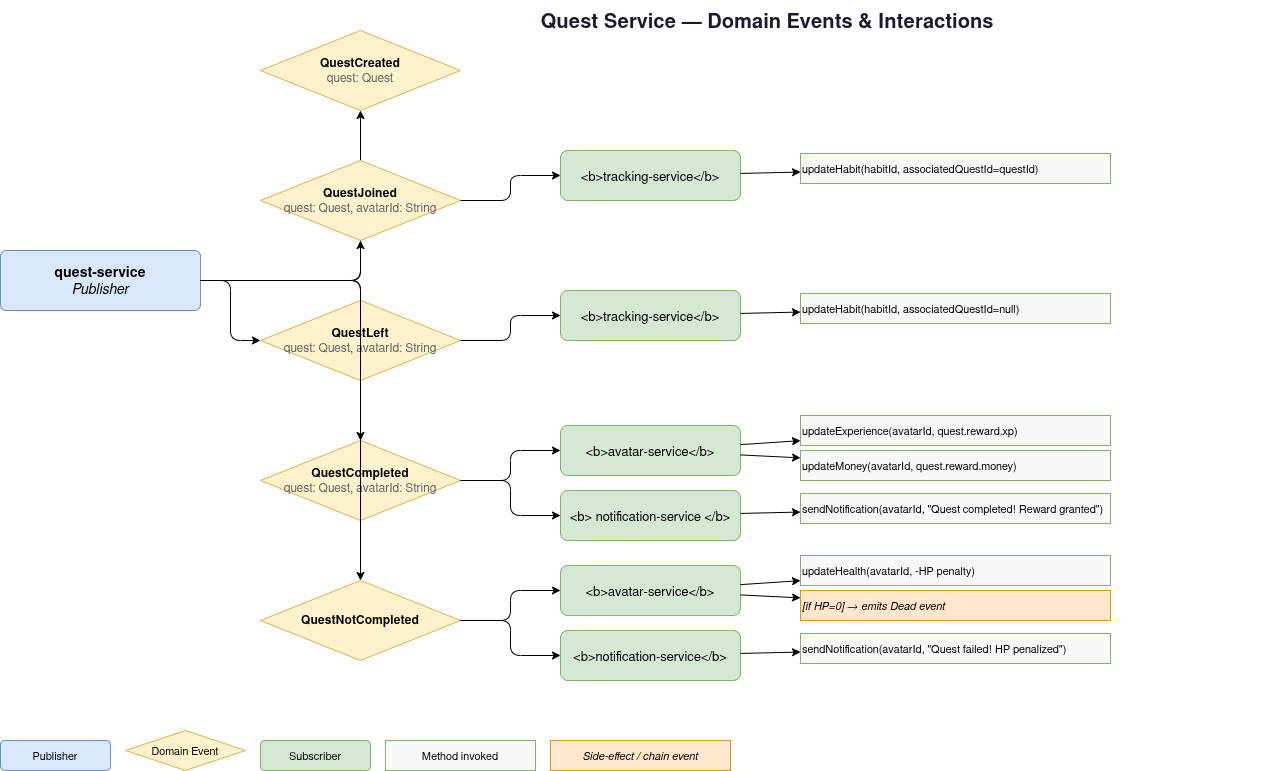

The diagram above was exported from draw.io. Its source (the exported page's mxGraphModel, read from the mxfile embedded in the PNG):
<mxGraphModel dx="817" dy="441" grid="1" gridSize="10" guides="1" tooltips="1" connect="1" arrows="1" fold="1" page="1" pageScale="1" pageWidth="850" pageHeight="1100" math="0" shadow="0">
  <root>
    <mxCell id="0" />
    <mxCell id="1" parent="0" />
    <mxCell id="5_NfzchEm19tOF2NLj2S-226" value="Quest Service — Domain Events &amp; Interactions" style="text;html=1;strokeColor=none;fillColor=none;align=center;verticalAlign=middle;whiteSpace=wrap;rounded=0;fontSize=20;fontStyle=1;fontColor=#1a1a2e;" parent="1" vertex="1">
      <mxGeometry x="327" y="30" width="1000" height="40" as="geometry" />
    </mxCell>
    <mxCell id="5_NfzchEm19tOF2NLj2S-227" value="&lt;b&gt;quest-service&lt;/b&gt;&lt;br&gt;&lt;i&gt;Publisher&lt;/i&gt;" style="rounded=1;whiteSpace=wrap;html=1;fillColor=#dae8fc;strokeColor=#6c8ebf;fontSize=14;arcSize=10;verticalAlign=middle;" parent="1" vertex="1">
      <mxGeometry x="60" y="280" width="200" height="60" as="geometry" />
    </mxCell>
    <mxCell id="5_NfzchEm19tOF2NLj2S-228" value="&lt;b&gt;QuestCreated&lt;/b&gt;&lt;br&gt;&lt;font color='#666'&gt;quest: Quest&lt;/font&gt;" style="rhombus;whiteSpace=wrap;html=1;fillColor=#fff2cc;strokeColor=#d6b656;fontSize=12;" parent="1" vertex="1">
      <mxGeometry x="320" y="60" width="200" height="80" as="geometry" />
    </mxCell>
    <mxCell id="5_NfzchEm19tOF2NLj2S-229" style="edgeStyle=orthogonalEdgeStyle;" parent="1" source="5_NfzchEm19tOF2NLj2S-227" target="5_NfzchEm19tOF2NLj2S-228" edge="1">
      <mxGeometry relative="1" as="geometry" />
    </mxCell>
    <mxCell id="5_NfzchEm19tOF2NLj2S-230" value="&lt;b&gt;QuestJoined&lt;/b&gt;&lt;br&gt;&lt;font color='#666'&gt;quest: Quest, avatarId: String&lt;/font&gt;" style="rhombus;whiteSpace=wrap;html=1;fillColor=#fff2cc;strokeColor=#d6b656;fontSize=12;" parent="1" vertex="1">
      <mxGeometry x="320" y="190" width="200" height="80" as="geometry" />
    </mxCell>
    <mxCell id="5_NfzchEm19tOF2NLj2S-231" style="edgeStyle=orthogonalEdgeStyle;" parent="1" source="5_NfzchEm19tOF2NLj2S-227" target="5_NfzchEm19tOF2NLj2S-230" edge="1">
      <mxGeometry relative="1" as="geometry" />
    </mxCell>
    <mxCell id="5_NfzchEm19tOF2NLj2S-232" value="&lt;b&gt;QuestLeft&lt;/b&gt;&lt;br&gt;&lt;font color='#666'&gt;quest: Quest, avatarId: String&lt;/font&gt;" style="rhombus;whiteSpace=wrap;html=1;fillColor=#fff2cc;strokeColor=#d6b656;fontSize=12;" parent="1" vertex="1">
      <mxGeometry x="320" y="330" width="200" height="80" as="geometry" />
    </mxCell>
    <mxCell id="5_NfzchEm19tOF2NLj2S-233" style="edgeStyle=orthogonalEdgeStyle;" parent="1" source="5_NfzchEm19tOF2NLj2S-227" target="5_NfzchEm19tOF2NLj2S-232" edge="1">
      <mxGeometry relative="1" as="geometry" />
    </mxCell>
    <mxCell id="5_NfzchEm19tOF2NLj2S-234" value="&lt;b&gt;QuestCompleted&lt;/b&gt;&lt;br&gt;&lt;font color='#666'&gt;quest: Quest, avatarId: String&lt;/font&gt;" style="rhombus;whiteSpace=wrap;html=1;fillColor=#fff2cc;strokeColor=#d6b656;fontSize=12;" parent="1" vertex="1">
      <mxGeometry x="320" y="470" width="200" height="80" as="geometry" />
    </mxCell>
    <mxCell id="5_NfzchEm19tOF2NLj2S-235" style="edgeStyle=orthogonalEdgeStyle;" parent="1" source="5_NfzchEm19tOF2NLj2S-227" target="5_NfzchEm19tOF2NLj2S-234" edge="1">
      <mxGeometry relative="1" as="geometry" />
    </mxCell>
    <mxCell id="5_NfzchEm19tOF2NLj2S-236" value="&lt;b&gt;QuestNotCompleted&lt;/b&gt;" style="rhombus;whiteSpace=wrap;html=1;fillColor=#fff2cc;strokeColor=#d6b656;fontSize=12;" parent="1" vertex="1">
      <mxGeometry x="320" y="610" width="200" height="80" as="geometry" />
    </mxCell>
    <mxCell id="5_NfzchEm19tOF2NLj2S-237" style="edgeStyle=orthogonalEdgeStyle;" parent="1" source="5_NfzchEm19tOF2NLj2S-227" target="5_NfzchEm19tOF2NLj2S-236" edge="1">
      <mxGeometry relative="1" as="geometry" />
    </mxCell>
    <mxCell id="5_NfzchEm19tOF2NLj2S-242" value="&lt;b&gt;tracking-service&lt;/b&gt;" style="rounded=1;fillColor=#d5e8d4;strokeColor=#82b366;fontSize=13;" parent="1" vertex="1">
      <mxGeometry x="620" y="180" width="180" height="50" as="geometry" />
    </mxCell>
    <mxCell id="5_NfzchEm19tOF2NLj2S-243" style="edgeStyle=orthogonalEdgeStyle;" parent="1" source="5_NfzchEm19tOF2NLj2S-230" target="5_NfzchEm19tOF2NLj2S-242" edge="1">
      <mxGeometry relative="1" as="geometry" />
    </mxCell>
    <mxCell id="5_NfzchEm19tOF2NLj2S-244" value="updateHabit(habitId, associatedQuestId=questId)" style="rounded=0;fillColor=#f8f8f8;strokeColor=#82b366;fontSize=11;align=left;" parent="1" vertex="1">
      <mxGeometry x="860" y="183" width="310" height="30" as="geometry" />
    </mxCell>
    <mxCell id="5_NfzchEm19tOF2NLj2S-245" parent="1" source="5_NfzchEm19tOF2NLj2S-242" target="5_NfzchEm19tOF2NLj2S-244" edge="1">
      <mxGeometry relative="1" as="geometry" />
    </mxCell>
    <mxCell id="5_NfzchEm19tOF2NLj2S-246" value="&lt;b&gt;tracking-service&lt;/b&gt;" style="rounded=1;fillColor=#d5e8d4;strokeColor=#82b366;fontSize=13;" parent="1" vertex="1">
      <mxGeometry x="620" y="320" width="180" height="50" as="geometry" />
    </mxCell>
    <mxCell id="5_NfzchEm19tOF2NLj2S-247" style="edgeStyle=orthogonalEdgeStyle;" parent="1" source="5_NfzchEm19tOF2NLj2S-232" target="5_NfzchEm19tOF2NLj2S-246" edge="1">
      <mxGeometry relative="1" as="geometry" />
    </mxCell>
    <mxCell id="5_NfzchEm19tOF2NLj2S-248" value="updateHabit(habitId, associatedQuestId=null)" style="rounded=0;fillColor=#f8f8f8;strokeColor=#82b366;fontSize=11;align=left;" parent="1" vertex="1">
      <mxGeometry x="860" y="323" width="310" height="30" as="geometry" />
    </mxCell>
    <mxCell id="5_NfzchEm19tOF2NLj2S-249" parent="1" source="5_NfzchEm19tOF2NLj2S-246" target="5_NfzchEm19tOF2NLj2S-248" edge="1">
      <mxGeometry relative="1" as="geometry" />
    </mxCell>
    <mxCell id="5_NfzchEm19tOF2NLj2S-254" value="&lt;b&gt;avatar-service&lt;/b&gt;" style="rounded=1;fillColor=#d5e8d4;strokeColor=#82b366;fontSize=13;" parent="1" vertex="1">
      <mxGeometry x="620" y="455" width="180" height="50" as="geometry" />
    </mxCell>
    <mxCell id="5_NfzchEm19tOF2NLj2S-255" style="edgeStyle=orthogonalEdgeStyle;" parent="1" source="5_NfzchEm19tOF2NLj2S-234" target="5_NfzchEm19tOF2NLj2S-254" edge="1">
      <mxGeometry relative="1" as="geometry" />
    </mxCell>
    <mxCell id="5_NfzchEm19tOF2NLj2S-256" value="updateExperience(avatarId, quest.reward.xp)" style="rounded=0;fillColor=#f8f8f8;strokeColor=#82b366;fontSize=11;align=left;" parent="1" vertex="1">
      <mxGeometry x="860" y="445" width="310" height="30" as="geometry" />
    </mxCell>
    <mxCell id="5_NfzchEm19tOF2NLj2S-257" value="updateMoney(avatarId, quest.reward.money)" style="rounded=0;fillColor=#f8f8f8;strokeColor=#82b366;fontSize=11;align=left;" parent="1" vertex="1">
      <mxGeometry x="860" y="480" width="310" height="30" as="geometry" />
    </mxCell>
    <mxCell id="5_NfzchEm19tOF2NLj2S-258" parent="1" source="5_NfzchEm19tOF2NLj2S-254" target="5_NfzchEm19tOF2NLj2S-256" edge="1">
      <mxGeometry relative="1" as="geometry" />
    </mxCell>
    <mxCell id="5_NfzchEm19tOF2NLj2S-259" parent="1" source="5_NfzchEm19tOF2NLj2S-254" target="5_NfzchEm19tOF2NLj2S-257" edge="1">
      <mxGeometry relative="1" as="geometry" />
    </mxCell>
    <mxCell id="5_NfzchEm19tOF2NLj2S-260" value="&lt;b&gt; notification-service &lt;/b&gt;" style="rounded=1;fillColor=#d5e8d4;strokeColor=#82b366;fontSize=13;" parent="1" vertex="1">
      <mxGeometry x="620" y="520" width="180" height="50" as="geometry" />
    </mxCell>
    <mxCell id="5_NfzchEm19tOF2NLj2S-261" style="edgeStyle=orthogonalEdgeStyle;" parent="1" source="5_NfzchEm19tOF2NLj2S-234" target="5_NfzchEm19tOF2NLj2S-260" edge="1">
      <mxGeometry relative="1" as="geometry" />
    </mxCell>
    <mxCell id="5_NfzchEm19tOF2NLj2S-262" value="sendNotification(avatarId, &quot;Quest completed! Reward granted&quot;)" style="rounded=0;fillColor=#f8f8f8;strokeColor=#82b366;fontSize=11;align=left;" parent="1" vertex="1">
      <mxGeometry x="860" y="523" width="310" height="30" as="geometry" />
    </mxCell>
    <mxCell id="5_NfzchEm19tOF2NLj2S-263" parent="1" source="5_NfzchEm19tOF2NLj2S-260" target="5_NfzchEm19tOF2NLj2S-262" edge="1">
      <mxGeometry relative="1" as="geometry" />
    </mxCell>
    <mxCell id="5_NfzchEm19tOF2NLj2S-264" value="&lt;b&gt;avatar-service&lt;/b&gt;" style="rounded=1;fillColor=#d5e8d4;strokeColor=#82b366;fontSize=13;" parent="1" vertex="1">
      <mxGeometry x="620" y="595" width="180" height="50" as="geometry" />
    </mxCell>
    <mxCell id="5_NfzchEm19tOF2NLj2S-265" style="edgeStyle=orthogonalEdgeStyle;" parent="1" source="5_NfzchEm19tOF2NLj2S-236" target="5_NfzchEm19tOF2NLj2S-264" edge="1">
      <mxGeometry relative="1" as="geometry" />
    </mxCell>
    <mxCell id="5_NfzchEm19tOF2NLj2S-266" value="updateHealth(avatarId, -HP penalty)" style="rounded=0;fillColor=#f8f8f8;strokeColor=#82b366;fontSize=11;align=left;" parent="1" vertex="1">
      <mxGeometry x="860" y="585" width="310" height="30" as="geometry" />
    </mxCell>
    <mxCell id="5_NfzchEm19tOF2NLj2S-267" value="[if HP=0] → emits Dead event" style="rounded=0;fillColor=#ffe6cc;strokeColor=#d79b00;fontSize=11;fontStyle=2;align=left;" parent="1" vertex="1">
      <mxGeometry x="860" y="620" width="310" height="30" as="geometry" />
    </mxCell>
    <mxCell id="5_NfzchEm19tOF2NLj2S-268" parent="1" source="5_NfzchEm19tOF2NLj2S-264" target="5_NfzchEm19tOF2NLj2S-266" edge="1">
      <mxGeometry relative="1" as="geometry" />
    </mxCell>
    <mxCell id="5_NfzchEm19tOF2NLj2S-269" parent="1" source="5_NfzchEm19tOF2NLj2S-264" target="5_NfzchEm19tOF2NLj2S-267" edge="1">
      <mxGeometry relative="1" as="geometry" />
    </mxCell>
    <mxCell id="5_NfzchEm19tOF2NLj2S-270" value="&lt;b&gt;notification-service&lt;/b&gt;" style="rounded=1;fillColor=#d5e8d4;strokeColor=#82b366;fontSize=13;" parent="1" vertex="1">
      <mxGeometry x="620" y="660" width="180" height="50" as="geometry" />
    </mxCell>
    <mxCell id="5_NfzchEm19tOF2NLj2S-271" style="edgeStyle=orthogonalEdgeStyle;" parent="1" source="5_NfzchEm19tOF2NLj2S-236" target="5_NfzchEm19tOF2NLj2S-270" edge="1">
      <mxGeometry relative="1" as="geometry" />
    </mxCell>
    <mxCell id="5_NfzchEm19tOF2NLj2S-272" value="sendNotification(avatarId, &quot;Quest failed! HP penalized&quot;)" style="rounded=0;fillColor=#f8f8f8;strokeColor=#82b366;fontSize=11;align=left;" parent="1" vertex="1">
      <mxGeometry x="860" y="663" width="310" height="30" as="geometry" />
    </mxCell>
    <mxCell id="5_NfzchEm19tOF2NLj2S-273" parent="1" source="5_NfzchEm19tOF2NLj2S-270" target="5_NfzchEm19tOF2NLj2S-272" edge="1">
      <mxGeometry relative="1" as="geometry" />
    </mxCell>
    <mxCell id="5_NfzchEm19tOF2NLj2S-274" value="Publisher" style="rounded=1;fillColor=#dae8fc;strokeColor=#6c8ebf;fontSize=11;" parent="1" vertex="1">
      <mxGeometry x="60" y="770" width="110" height="30" as="geometry" />
    </mxCell>
    <mxCell id="5_NfzchEm19tOF2NLj2S-275" value="Domain Event" style="rhombus;fillColor=#fff2cc;strokeColor=#d6b656;fontSize=11;" parent="1" vertex="1">
      <mxGeometry x="185" y="760" width="120" height="40" as="geometry" />
    </mxCell>
    <mxCell id="5_NfzchEm19tOF2NLj2S-276" value="Subscriber" style="rounded=1;fillColor=#d5e8d4;strokeColor=#82b366;fontSize=11;" parent="1" vertex="1">
      <mxGeometry x="320" y="770" width="110" height="30" as="geometry" />
    </mxCell>
    <mxCell id="5_NfzchEm19tOF2NLj2S-277" value="Method invoked" style="rounded=0;fillColor=#f8f8f8;strokeColor=#82b366;fontSize=11;" parent="1" vertex="1">
      <mxGeometry x="445" y="770" width="150" height="30" as="geometry" />
    </mxCell>
    <mxCell id="5_NfzchEm19tOF2NLj2S-278" value="Side-effect / chain event" style="rounded=0;fillColor=#ffe6cc;strokeColor=#d79b00;fontSize=11;fontStyle=2;" parent="1" vertex="1">
      <mxGeometry x="610" y="770" width="180" height="30" as="geometry" />
    </mxCell>
  </root>
</mxGraphModel>